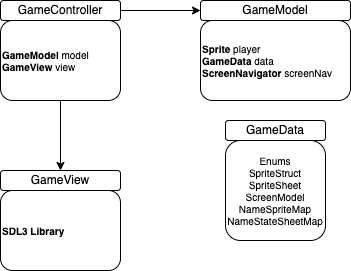

The diagram above was exported from draw.io. Its source (the exported page's mxGraphModel, read from the mxfile embedded in the PNG):
<mxGraphModel dx="758" dy="543" grid="1" gridSize="10" guides="1" tooltips="1" connect="1" arrows="1" fold="1" page="1" pageScale="1" pageWidth="850" pageHeight="1100" math="0" shadow="0">
  <root>
    <mxCell id="0" />
    <mxCell id="1" parent="0" />
    <mxCell id="a1Vs44YzykpJMKWt6HkD-1" value="GameModel" style="rounded=1;whiteSpace=wrap;html=1;" vertex="1" parent="1">
      <mxGeometry x="440" y="80" width="150" height="20" as="geometry" />
    </mxCell>
    <mxCell id="a1Vs44YzykpJMKWt6HkD-2" value="GameView" style="rounded=1;whiteSpace=wrap;html=1;" vertex="1" parent="1">
      <mxGeometry x="240" y="250" width="120" height="20" as="geometry" />
    </mxCell>
    <mxCell id="a1Vs44YzykpJMKWt6HkD-22" style="edgeStyle=orthogonalEdgeStyle;rounded=0;orthogonalLoop=1;jettySize=auto;html=1;entryX=0;entryY=0.5;entryDx=0;entryDy=0;" edge="1" parent="1" source="a1Vs44YzykpJMKWt6HkD-3" target="a1Vs44YzykpJMKWt6HkD-1">
      <mxGeometry relative="1" as="geometry" />
    </mxCell>
    <mxCell id="a1Vs44YzykpJMKWt6HkD-3" value="GameController" style="rounded=1;whiteSpace=wrap;html=1;" vertex="1" parent="1">
      <mxGeometry x="240" y="80" width="120" height="20" as="geometry" />
    </mxCell>
    <mxCell id="a1Vs44YzykpJMKWt6HkD-15" value="&lt;b&gt;Sprite&lt;/b&gt; player&lt;div&gt;&lt;b&gt;GameData&amp;nbsp;&lt;/b&gt;data&lt;br&gt;&lt;div&gt;&lt;b&gt;ScreenNavigator&lt;/b&gt; screenNav&lt;/div&gt;&lt;/div&gt;" style="rounded=1;whiteSpace=wrap;html=1;fontSize=10;align=left;" vertex="1" parent="1">
      <mxGeometry x="440" y="100" width="150" height="80" as="geometry" />
    </mxCell>
    <mxCell id="a1Vs44YzykpJMKWt6HkD-16" value="GameData" style="rounded=1;whiteSpace=wrap;html=1;" vertex="1" parent="1">
      <mxGeometry x="465" y="200" width="100" height="20" as="geometry" />
    </mxCell>
    <mxCell id="a1Vs44YzykpJMKWt6HkD-17" value="&lt;div&gt;&lt;div&gt;Enums&lt;/div&gt;&lt;div&gt;SpriteStruct&lt;/div&gt;&lt;div&gt;SpriteSheet&lt;/div&gt;&lt;/div&gt;&lt;div&gt;ScreenModel&lt;/div&gt;&lt;div&gt;NameSpriteMap&lt;/div&gt;NameStateSheetMap" style="rounded=1;whiteSpace=wrap;html=1;fontSize=10;align=center;" vertex="1" parent="1">
      <mxGeometry x="465" y="220" width="100" height="100" as="geometry" />
    </mxCell>
    <mxCell id="a1Vs44YzykpJMKWt6HkD-25" style="edgeStyle=orthogonalEdgeStyle;rounded=0;orthogonalLoop=1;jettySize=auto;html=1;entryX=0.5;entryY=0;entryDx=0;entryDy=0;" edge="1" parent="1" source="a1Vs44YzykpJMKWt6HkD-23" target="a1Vs44YzykpJMKWt6HkD-2">
      <mxGeometry relative="1" as="geometry" />
    </mxCell>
    <mxCell id="a1Vs44YzykpJMKWt6HkD-23" value="&lt;b&gt;GameModel &lt;/b&gt;model&lt;span style=&quot;color: rgba(0, 0, 0, 0); font-family: monospace; font-size: 0px; text-wrap-mode: nowrap;&quot;&gt;%3CmxGraphModel%3E%3Croot%3E%3CmxCell%20id%3D%220%22%2F%3E%3CmxCell%20id%3D%221%22%20parent%3D%220%22%2F%3E%3CmxCell%20id%3D%222%22%20value%3D%22%26lt%3Bb%26gt%3BSprite%26lt%3B%2Fb%26gt%3B%20player%26lt%3Bdiv%26gt%3B%26lt%3Bb%26gt%3BGameData%26amp%3Bnbsp%3B%26lt%3B%2Fb%26gt%3Bdata%26lt%3Bbr%26gt%3B%26lt%3Bdiv%26gt%3B%26lt%3Bb%26gt%3BScreenNavigator%26lt%3B%2Fb%26gt%3B%20screenNav%26lt%3B%2Fdiv%26gt%3B%26lt%3B%2Fdiv%26gt%3B%22%20style%3D%22rounded%3D1%3BwhiteSpace%3Dwrap%3Bhtml%3D1%3BfontSize%3D10%3Balign%3Dleft%3B%22%20vertex%3D%221%22%20parent%3D%221%22%3E%3CmxGeometry%20x%3D%22440%22%20y%3D%22100%22%20width%3D%22150%22%20height%3D%2280%22%20as%3D%22geometry%22%2F%3E%3C%2FmxCell%3E%3C%2Froot%3E%3C%2FmxGraphModel%3Emod&lt;/span&gt;&lt;div&gt;&lt;b&gt;GameView &lt;/b&gt;view&lt;/div&gt;" style="rounded=1;whiteSpace=wrap;html=1;fontSize=10;align=left;" vertex="1" parent="1">
      <mxGeometry x="240" y="100" width="120" height="80" as="geometry" />
    </mxCell>
    <mxCell id="a1Vs44YzykpJMKWt6HkD-24" value="&lt;b&gt;SDL3 Library&lt;/b&gt;" style="rounded=1;whiteSpace=wrap;html=1;fontSize=10;align=left;" vertex="1" parent="1">
      <mxGeometry x="240" y="270" width="120" height="80" as="geometry" />
    </mxCell>
  </root>
</mxGraphModel>